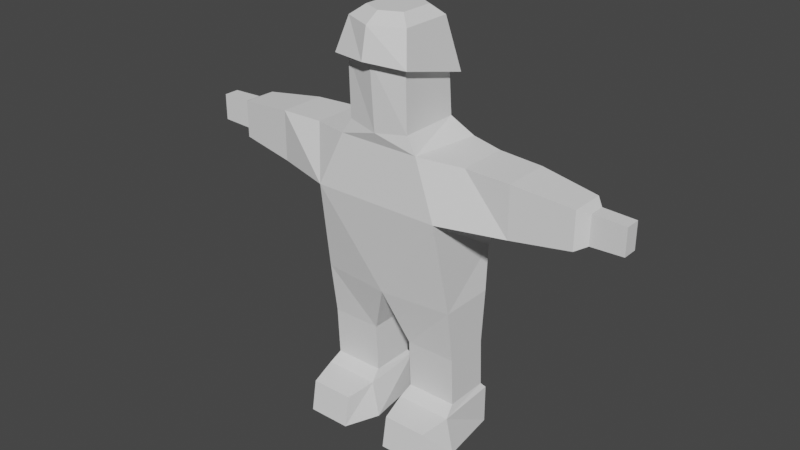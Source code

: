 # Source: gubbe.blend  (saved by Blender 3.3.6; exported with 4.5.12 LTS)
import bpy
from mathutils import Matrix  # noqa: F401  (used for matrix-valued properties, if any)

bpy.ops.wm.read_factory_settings(use_empty=True)
scene = bpy.context.scene
scene.name = 'Scene'

# ---- collections
col_collection = bpy.data.collections.new('Collection'); scene.collection.children.link(col_collection)

# ---- world
world_world = bpy.data.worlds.new('World'); scene.world = world_world
world_world.use_nodes = True; world_world.node_tree.nodes.clear()
_N = world_world.node_tree.nodes; _L = world_world.node_tree.links
n0 = _N.new('ShaderNodeOutputWorld'); n0.name = 'World Output'; n0.location = (300, 300)
n1 = _N.new('ShaderNodeBackground'); n1.name = 'Background'; n1.location = (10, 300)
n1.inputs[0].default_value = (0.05088, 0.05088, 0.05088, 1.0)
_L.new(n1.outputs[0], n0.inputs[0])
n0.is_active_output = True
world_world.color = (0.05088, 0.05088, 0.05088)
world_world.use_sun_shadow = False
world_world.sun_shadow_jitter_overblur = 0.0

# ---- meshes
me_cylinder = bpy.data.meshes.new('Cylinder')
me_cylinder.from_pydata([(0.0, 0.7002, -0.9681), (0.621, 0.443, -1.06), (0.621, 0.3674, -0.1842), (0.0, 0.6839, -0.1942), (0.621, -0.7636, -1.063), (0.0, -0.8712, -1.145), (-0.621, -0.7636, -1.063), (-0.621, 0.443, -1.06), (0.0, -0.9708, 0.1583), (0.621, -0.7991, 0.1053), (-1.292, -0.8962, -2.465), (-0.8187, -0.7845, -1.376), (-1.292, 0.7691, -3.508), (-1.027, 0.5758, -1.376), (1.292, -0.8962, -2.465), (0.8187, -0.7845, -1.376), (1.292, 0.7691, -3.508), (1.027, 0.5758, -1.376), (0.1982, -0.6038, -7.257), (0.3515, -0.6038, -6.542), (0.3436, 0.6038, -7.257), (0.3436, 0.6038, -6.471), (1.615, -0.6038, -7.257), (1.462, -0.6038, -6.542), (1.469, 0.6038, -7.257), (1.469, 0.6038, -6.471), (0.4748, -1.279, -7.257), (0.4731, -1.17, -6.637), (1.34, -1.17, -6.637), (1.338, -1.279, -7.257), (0.4072, -0.3682, -6.367), (0.4001, 0.517, -6.367), (1.413, 0.517, -6.367), (1.406, -0.3682, -6.367), (0.4072, -0.4177, -5.378), (0.4001, 0.4675, -5.378), (1.413, 0.4675, -5.378), (1.406, -0.4177, -5.378), (-8.575e-08, -0.7109, -4.321), (-6.432e-08, 0.5506, -4.321), (1.413, 0.5506, -4.321), (1.406, -0.5648, -4.321), (-0.1982, -0.6038, -7.257), (-0.3515, -0.6038, -6.542), (-0.3436, 0.6038, -7.257), (-0.3436, 0.6038, -6.471), (-1.615, -0.6038, -7.257), (-1.462, -0.6038, -6.542), (-1.469, 0.6038, -7.257), (-1.469, 0.6038, -6.471), (-0.4748, -1.279, -7.257), (-0.4731, -1.17, -6.637), (-1.34, -1.17, -6.637), (-1.338, -1.279, -7.257), (-0.4072, -0.3682, -6.367), (-0.4001, 0.517, -6.367), (-1.413, 0.517, -6.367), (-1.406, -0.3682, -6.367), (-0.4072, -0.4177, -5.378), (-0.4001, 0.4675, -5.378), (-1.413, 0.4675, -5.378), (-1.406, -0.4177, -5.378), (-1.413, 0.5506, -4.321), (-1.406, -0.5648, -4.321), (-1.638, -0.5013, -1.457), (-1.638, 0.5013, -1.457), (1.638, 0.5013, -1.457), (1.638, -0.5013, -1.457), (-1.806, 0.4337, -2.487), (-2.53, -0.4972, -2.487), (2.53, -0.4972, -2.487), (1.806, 0.4337, -2.487), (-2.53, -0.4972, -1.475), (-2.53, 0.4337, -1.475), (2.53, 0.4337, -1.475), (2.53, -0.4972, -1.475), (-3.69, 0.3068, -2.349), (-3.69, -0.3703, -2.349), (3.69, -0.3703, -2.349), (3.69, 0.3068, -2.349), (-3.69, -0.3703, -1.613), (-3.69, 0.3068, -1.613), (3.69, 0.3068, -1.613), (3.69, -0.3703, -1.613), (-0.621, -0.7991, 0.1053), (-0.621, 0.3674, -0.1842), (0.6165, 0.2455, 0.7728), (0.0, 0.5923, 0.7728), (0.0, 0.8848, -0.2491), (-0.7718, 0.4916, -0.2502), (0.6165, -0.7733, 0.7728), (0.7718, -0.9582, 0.136), (-0.6165, 0.2455, 0.7728), (-0.6165, -0.7733, 0.7728), (-0.7718, -0.9582, 0.136), (0.7718, 0.4916, -0.2502), (0.0, -1.052, 0.7728), (0.0, -1.172, 0.189), (0.3986, 0.07757, 0.9551), (0.0, 0.3018, 0.9551), (0.0, -0.7614, 0.9551), (0.3986, -0.5812, 0.9551), (-0.3986, -0.5812, 0.9551), (-0.3986, 0.07757, 0.9551), (-3.867, 0.1235, -2.268), (-3.867, -0.187, -2.268), (3.867, -0.187, -2.268), (3.867, 0.1235, -2.268), (-3.867, -0.187, -1.694), (-3.867, 0.1235, -1.694), (3.867, 0.1235, -1.694), (3.867, -0.187, -1.694), (-4.505, 0.1217, -2.244), (-4.505, -0.1852, -2.244), (4.505, -0.1852, -2.244), (4.505, 0.1217, -2.244), (-4.505, -0.1852, -1.718), (-4.505, 0.1217, -1.718), (4.505, 0.1217, -1.718), (4.505, -0.1852, -1.718)], [], [(7, 85, 3, 0), (85, 84, 94, 89), (3, 85, 89, 88), (9, 2, 95, 91), (8, 9, 91, 97), (84, 8, 97, 94), (5, 8, 84, 6), (2, 3, 88, 95), (5, 6, 11), (13, 12, 65), (12, 13, 17, 16), (14, 15, 11, 10), (4, 5, 15), (18, 19, 21, 20), (20, 21, 25, 24), (24, 25, 23, 22), (23, 19, 27, 28), (20, 24, 22, 18), (21, 19, 30, 31), (29, 28, 27, 26), (22, 23, 28, 29), (19, 18, 26, 27), (18, 22, 29, 26), (33, 32, 36, 37), (19, 23, 33, 30), (25, 21, 31, 32), (23, 25, 32, 33), (37, 36, 40, 41), (31, 30, 34, 35), (30, 33, 37, 34), (32, 31, 35, 36), (35, 34, 38, 39), (34, 37, 41, 38), (36, 35, 39, 40), (42, 44, 45, 43), (44, 48, 49, 45), (48, 46, 47, 49), (47, 52, 51, 43), (44, 42, 46, 48), (45, 55, 54, 43), (53, 50, 51, 52), (46, 53, 52, 47), (43, 51, 50, 42), (42, 50, 53, 46), (57, 61, 60, 56), (43, 54, 57, 47), (49, 56, 55, 45), (47, 57, 56, 49), (61, 63, 62, 60), (55, 59, 58, 54), (54, 58, 61, 57), (56, 60, 59, 55), (39, 16, 40), (59, 39, 38, 58), (58, 38, 63, 61), (60, 62, 39, 59), (12, 39, 62), (38, 10, 63), (41, 14, 38), (10, 12, 62, 63), (16, 14, 41, 40), (39, 12, 16), (14, 10, 38), (10, 64, 72, 69), (64, 65, 73, 72), (10, 11, 64), (17, 15, 67, 66), (16, 17, 66), (11, 13, 65, 64), (15, 14, 67), (71, 74, 82, 79), (73, 68, 76, 81), (67, 14, 70, 75), (10, 68, 12), (66, 67, 75, 74), (14, 71, 70), (65, 68, 73), (66, 71, 16), (80, 81, 109, 108), (79, 82, 110, 107), (72, 73, 81, 80), (68, 69, 77, 76), (69, 72, 80, 77), (75, 70, 78, 83), (74, 75, 83, 82), (70, 71, 79, 78), (10, 69, 68), (14, 16, 71), (65, 12, 68), (66, 74, 71), (15, 5, 11), (6, 7, 11), (4, 15, 1), (15, 17, 1), (6, 84, 85, 7), (1, 17, 0), (17, 13, 0), (0, 13, 7), (4, 9, 8, 5), (11, 7, 13), (1, 2, 9, 4), (0, 3, 2, 1), (88, 87, 86, 95), (95, 86, 90, 91), (91, 90, 96, 97), (97, 96, 93, 94), (94, 93, 92, 89), (96, 90, 101, 100), (89, 92, 87, 88), (98, 99, 103, 102, 100, 101), (90, 86, 98, 101), (93, 96, 100, 102), (87, 92, 103, 99), (86, 87, 99, 98), (92, 93, 102, 103), (107, 110, 118, 115), (109, 104, 112, 117), (76, 77, 105, 104), (77, 80, 108, 105), (83, 78, 106, 111), (82, 83, 111, 110), (78, 79, 107, 106), (81, 76, 104, 109), (113, 116, 117, 112), (115, 118, 119, 114), (108, 109, 117, 116), (104, 105, 113, 112), (105, 108, 116, 113), (111, 106, 114, 119), (110, 111, 119, 118), (106, 107, 115, 114)])
_uv = me_cylinder.uv_layers.new(name='UVMap')
_uv.uv.foreach_set('vector', [0.125, 0.5, 0.125, 0.75, 0.0, 0.75, 0.0, 0.5, 0.25, 0.75, 0.375, 0.75, 0.375, 0.75, 0.25, 0.75, 0.0, 0.75, 0.125, 0.75, 0.125, 0.75, 0.0, 0.75, 0.625, 0.75, 0.75, 0.75, 0.75, 0.75, 0.625, 0.75, 0.5, 0.75, 0.625, 0.75, 0.625, 0.75, 0.5, 0.75, 0.375, 0.75, 0.5, 0.75, 0.5, 0.75, 0.375, 0.75, 0.5, 0.5, 0.5, 0.75, 0.375, 0.75, 0.375, 0.5, 0.875, 0.75, 1.0, 0.75, 1.0, 0.75, 0.875, 0.75, 0.5, 0.5, 0.375, 0.5, 0.0, 0.0, 0.625, 0.25, 0.375, 0.25, 0.625, 0.25, 0.375, 0.25, 0.625, 0.25, 0.625, 0.5, 0.375, 0.5, 0.375, 0.75, 0.625, 0.75, 0.625, 1.0, 0.375, 1.0, 0.625, 0.5, 0.5, 0.5, 0.0, 0.0, 0.375, 0.0, 0.625, 0.0, 0.625, 0.25, 0.375, 0.25, 0.375, 0.25, 0.625, 0.25, 0.625, 0.5, 0.375, 0.5, 0.375, 0.5, 0.625, 0.5, 0.625, 0.75, 0.375, 0.75, 0.625, 0.75, 0.875, 0.75, 0.875, 0.75, 0.625, 0.75, 0.125, 0.5, 0.375, 0.5, 0.375, 0.75, 0.125, 0.75, 0.625, 0.25, 0.625, 0.0, 0.625, 0.0, 0.625, 0.25, 0.375, 0.75, 0.625, 0.75, 0.625, 1.0, 0.375, 1.0, 0.375, 0.75, 0.625, 0.75, 0.625, 0.75, 0.375, 0.75, 0.625, 0.0, 0.375, 0.0, 0.375, 0.0, 0.625, 0.0, 0.125, 0.75, 0.375, 0.75, 0.375, 0.75, 0.125, 0.75, 0.625, 0.75, 0.625, 0.5, 0.625, 0.5, 0.625, 0.75, 0.875, 0.75, 0.625, 0.75, 0.625, 0.75, 0.875, 0.75, 0.625, 0.5, 0.625, 0.25, 0.625, 0.25, 0.625, 0.5, 0.625, 0.75, 0.625, 0.5, 0.625, 0.5, 0.625, 0.75, 0.625, 0.75, 0.625, 0.5, 0.625, 0.5, 0.625, 0.75, 0.625, 0.25, 0.625, 0.0, 0.625, 0.0, 0.625, 0.25, 0.875, 0.75, 0.625, 0.75, 0.625, 0.75, 0.875, 0.75, 0.625, 0.5, 0.625, 0.25, 0.625, 0.25, 0.625, 0.5, 0.625, 0.25, 0.625, 0.0, 0.625, 0.0, 0.625, 0.25, 0.875, 0.75, 0.625, 0.75, 0.625, 0.75, 0.875, 0.75, 0.625, 0.5, 0.625, 0.25, 0.625, 0.25, 0.625, 0.5, 0.375, 0.0, 0.375, 0.25, 0.625, 0.25, 0.625, 0.0, 0.375, 0.25, 0.375, 0.5, 0.625, 0.5, 0.625, 0.25, 0.375, 0.5, 0.375, 0.75, 0.625, 0.75, 0.625, 0.5, 0.625, 0.75, 0.625, 0.75, 0.875, 0.75, 0.875, 0.75, 0.125, 0.5, 0.125, 0.75, 0.375, 0.75, 0.375, 0.5, 0.625, 0.25, 0.625, 0.25, 0.625, 0.0, 0.625, 0.0, 0.375, 0.75, 0.375, 1.0, 0.625, 1.0, 0.625, 0.75, 0.375, 0.75, 0.375, 0.75, 0.625, 0.75, 0.625, 0.75, 0.625, 0.0, 0.625, 0.0, 0.375, 0.0, 0.375, 0.0, 0.125, 0.75, 0.125, 0.75, 0.375, 0.75, 0.375, 0.75, 0.625, 0.75, 0.625, 0.75, 0.625, 0.5, 0.625, 0.5, 0.875, 0.75, 0.875, 0.75, 0.625, 0.75, 0.625, 0.75, 0.625, 0.5, 0.625, 0.5, 0.625, 0.25, 0.625, 0.25, 0.625, 0.75, 0.625, 0.75, 0.625, 0.5, 0.625, 0.5, 0.625, 0.75, 0.625, 0.75, 0.625, 0.5, 0.625, 0.5, 0.625, 0.25, 0.625, 0.25, 0.625, 0.0, 0.625, 0.0, 0.875, 0.75, 0.875, 0.75, 0.625, 0.75, 0.625, 0.75, 0.625, 0.5, 0.625, 0.5, 0.625, 0.25, 0.625, 0.25, 0.0, 0.0, 0.375, 0.5, 0.0, 0.0, 0.625, 0.25, 0.625, 0.25, 0.625, 0.0, 0.625, 0.0, 0.875, 0.75, 0.875, 0.75, 0.625, 0.75, 0.625, 0.75, 0.625, 0.5, 0.625, 0.5, 0.625, 0.25, 0.625, 0.25, 0.125, 0.5, 0.625, 0.25, 0.625, 0.5, 0.875, 0.75, 0.125, 0.75, 0.625, 0.75, 0.625, 0.75, 0.375, 0.75, 0.875, 0.75, 0.125, 0.75, 0.125, 0.5, 0.625, 0.5, 0.625, 0.75, 0.375, 0.5, 0.375, 0.75, 0.625, 0.75, 0.625, 0.5, 0.625, 0.25, 0.125, 0.5, 0.375, 0.5, 0.375, 0.75, 0.375, 1.0, 0.875, 0.75, 0.375, 1.0, 0.625, 1.0, 0.625, 1.0, 0.375, 1.0, 0.875, 0.75, 0.875, 0.5, 0.875, 0.5, 0.875, 0.75, 0.375, 1.0, 0.625, 1.0, 0.625, 1.0, 0.625, 0.5, 0.625, 0.75, 0.625, 0.75, 0.625, 0.5, 0.375, 0.5, 0.625, 0.5, 0.625, 0.5, 0.875, 0.75, 0.875, 0.5, 0.875, 0.5, 0.875, 0.75, 0.625, 0.75, 0.375, 0.75, 0.625, 0.75, 0.375, 0.5, 0.625, 0.5, 0.625, 0.5, 0.375, 0.5, 0.625, 0.25, 0.375, 0.25, 0.375, 0.25, 0.625, 0.25, 0.625, 0.75, 0.375, 0.75, 0.375, 0.75, 0.625, 0.75, 0.125, 0.75, 0.125, 0.5, 0.125, 0.5, 0.625, 0.5, 0.625, 0.75, 0.625, 0.75, 0.625, 0.5, 0.375, 0.75, 0.375, 0.5, 0.375, 0.75, 0.625, 0.25, 0.375, 0.25, 0.625, 0.25, 0.625, 0.5, 0.375, 0.5, 0.375, 0.5, 0.875, 0.75, 0.875, 0.5, 0.875, 0.5, 0.875, 0.75, 0.375, 0.5, 0.625, 0.5, 0.625, 0.5, 0.375, 0.5, 0.875, 0.75, 0.875, 0.5, 0.875, 0.5, 0.875, 0.75, 0.125, 0.5, 0.125, 0.75, 0.125, 0.75, 0.125, 0.5, 0.375, 1.0, 0.625, 1.0, 0.625, 1.0, 0.375, 1.0, 0.625, 0.75, 0.375, 0.75, 0.375, 0.75, 0.625, 0.75, 0.625, 0.5, 0.625, 0.75, 0.625, 0.75, 0.625, 0.5, 0.375, 0.75, 0.375, 0.5, 0.375, 0.5, 0.375, 0.75, 0.125, 0.75, 0.125, 0.75, 0.125, 0.5, 0.375, 0.75, 0.375, 0.5, 0.375, 0.5, 0.625, 0.25, 0.375, 0.25, 0.375, 0.25, 0.625, 0.5, 0.625, 0.5, 0.375, 0.5, 0.0, 0.0, 0.5, 0.5, 0.0, 0.0, 0.375, 0.5, 0.25, 0.5, 0.0, 0.0, 0.625, 0.5, 0.0, 0.0, 0.75, 0.5, 0.0, 0.0, 0.625, 0.5, 0.75, 0.5, 0.375, 0.5, 0.375, 0.75, 0.25, 0.75, 0.25, 0.5, 0.875, 0.5, 0.625, 0.5, 1.0, 0.5, 0.625, 0.5, 0.625, 0.25, 1.0, 0.5, 1.0, 0.5, 0.625, 0.25, 0.125, 0.5, 0.625, 0.5, 0.625, 0.75, 0.5, 0.75, 0.5, 0.5, 0.0, 0.0, 0.25, 0.5, 0.625, 0.25, 0.75, 0.5, 0.75, 0.75, 0.625, 0.75, 0.625, 0.5, 1.0, 0.5, 1.0, 0.75, 0.875, 0.75, 0.875, 0.5, 1.0, 0.75, 1.0, 1.0, 0.875, 1.0, 0.875, 0.75, 0.75, 0.75, 0.75, 1.0, 0.625, 1.0, 0.625, 0.75, 0.625, 0.75, 0.625, 1.0, 0.5, 1.0, 0.5, 0.75, 0.5, 0.75, 0.5, 1.0, 0.375, 1.0, 0.375, 0.75, 0.375, 0.75, 0.375, 1.0, 0.25, 1.0, 0.25, 0.75, 0.5, 1.0, 0.625, 1.0, 0.625, 1.0, 0.5, 1.0, 0.125, 0.75, 0.125, 1.0, 0.0, 1.0, 0.0, 0.75, 0.4197, 0.4197, 0.25, 0.49, 0.01, 0.25, 0.08029, 0.08029, 0.25, 0.01, 0.4197, 0.08029, 0.625, 1.0, 0.75, 1.0, 0.75, 1.0, 0.625, 1.0, 0.375, 1.0, 0.5, 1.0, 0.5, 1.0, 0.375, 1.0, 0.0, 1.0, 0.125, 1.0, 0.125, 1.0, 0.0, 1.0, 0.875, 1.0, 1.0, 1.0, 1.0, 1.0, 0.875, 1.0, 0.25, 1.0, 0.375, 1.0, 0.375, 1.0, 0.25, 1.0, 0.375, 0.5, 0.625, 0.5, 0.625, 0.5, 0.375, 0.5, 0.625, 0.25, 0.375, 0.25, 0.375, 0.25, 0.625, 0.25, 0.125, 0.5, 0.125, 0.75, 0.125, 0.75, 0.125, 0.5, 0.375, 1.0, 0.625, 1.0, 0.625, 1.0, 0.375, 1.0, 0.625, 0.75, 0.375, 0.75, 0.375, 0.75, 0.625, 0.75, 0.625, 0.5, 0.625, 0.75, 0.625, 0.75, 0.625, 0.5, 0.375, 0.75, 0.375, 0.5, 0.375, 0.5, 0.375, 0.75, 0.625, 0.25, 0.375, 0.25, 0.375, 0.25, 0.625, 0.25, 0.375, 0.0, 0.625, 0.0, 0.625, 0.25, 0.375, 0.25, 0.375, 0.5, 0.625, 0.5, 0.625, 0.75, 0.375, 0.75, 0.875, 0.75, 0.875, 0.5, 0.875, 0.5, 0.875, 0.75, 0.125, 0.5, 0.125, 0.75, 0.125, 0.75, 0.125, 0.5, 0.375, 1.0, 0.625, 1.0, 0.625, 1.0, 0.375, 1.0, 0.625, 0.75, 0.375, 0.75, 0.375, 0.75, 0.625, 0.75, 0.625, 0.5, 0.625, 0.75, 0.625, 0.75, 0.625, 0.5, 0.375, 0.75, 0.375, 0.5, 0.375, 0.5, 0.375, 0.75])
me_cylinder.update()
arm_armature = bpy.data.armatures.new('Armature')  # bones are not reproduced

# ---- objects
ob_cylinder = bpy.data.objects.new('Cylinder', me_cylinder)
ob_armature = bpy.data.objects.new('Armature', arm_armature)

# ---- transforms, parenting, visibility, modifiers, constraints
ob_cylinder.parent = ob_armature
ob_cylinder.matrix_parent_inverse = Matrix(((1.0, -0.0, -0.0, -0.0), (-0.0, 1.0, 0.0, 0.05297), (-0.0, -0.0, 1.0, -2.074), (-0.0, 0.0, -0.0, 1.0)))
ob_cylinder.location = (0.0, 0.0, 3.735)
ob_cylinder.scale = (0.5142, 0.5142, 0.5142)
_vg = ob_cylinder.vertex_groups.new(name='Spine')
for _i, _w in zip([0, 1, 2, 3, 4, 5, 6, 7, 9, 11, 13, 14, 15, 17, 67, 85, 88, 89, 95], [0.1868, 0.4616, 0.115, 0.07945, 0.1644, 0.09365, 0.05468, 0.4508, 0.01035, 0.01114, 0.09451, 0.01195, 0.3788, 0.09189, 0.01391, 0.09534, 0.07366, 0.08613, 0.1022]): _vg.add([_i], _w, 'REPLACE')
_vg = ob_cylinder.vertex_groups.new(name='Head')
for _i, _w in zip([0, 1, 2, 3, 4, 5, 6, 7, 8, 9, 11, 13, 14, 15, 17, 64, 67, 84, 85, 86, 87, 88, 89, 90, 91, 92, 93, 94, 95, 96, 97, 98, 99, 100, 101, 102, 103], [0.566, 0.2523, 0.8044, 0.8409, 0.6863, 0.6927, 0.6656, 0.2474, 0.9502, 0.9391, 0.2653, 0.08114, 0.00218, 0.3151, 0.07425, 0.006519, 0.003084, 0.9294, 0.8237, 0.9735, 0.9768, 0.856, 0.8407, 0.9856, 0.9578, 0.9778, 0.9818, 0.9512, 0.8249, 0.9844, 0.9638, 0.9887, 0.991, 0.9896, 0.9904, 0.9894, 0.9894]): _vg.add([_i], _w, 'REPLACE')
_vg = ob_cylinder.vertex_groups.new(name='Upper_Arm_L')
for _i, _w in zip([0, 1, 2, 3, 4, 5, 7, 14, 15, 16, 17, 40, 41, 66, 67, 70, 71, 74, 75, 78, 79, 82, 83, 88, 95], [0.1172, 0.2458, 0.06071, 0.02613, 0.1087, 0.05968, 0.005042, 0.8448, 0.2665, 0.1847, 0.7853, 0.01287, 0.01166, 0.9534, 0.928, 0.9091, 0.8783, 0.8834, 0.9355, 0.06803, 0.06044, 0.06976, 0.04788, 0.01694, 0.05354]): _vg.add([_i], _w, 'REPLACE')
_vg = ob_cylinder.vertex_groups.new(name='Lower_Arm_L')
for _i, _w in zip([70, 74, 75, 78, 79, 82, 83, 106, 107, 110, 111, 114, 115, 118, 119], [0.07541, 0.1039, 0.0577, 0.9307, 0.937, 0.9315, 0.9507, 0.9793, 0.979, 0.985, 0.9915, 0.9973, 0.997, 0.9988, 0.9994]): _vg.add([_i], _w, 'REPLACE')
_vg = ob_cylinder.vertex_groups.new(name='Upper_Arm_R')
for _i, _w in zip([0, 1, 3, 4, 5, 6, 7, 10, 11, 12, 13, 15, 63, 64, 65, 68, 69, 72, 73, 76, 77, 80, 81, 84, 85, 88, 89, 94], [0.1201, 0.00805, 0.027, 0.01899, 0.148, 0.2576, 0.2623, 0.8659, 0.6794, 0.1922, 0.7726, 0.0007366, 0.02284, 0.9521, 0.9566, 0.8813, 0.8862, 0.9404, 0.9122, 0.05911, 0.07645, 0.04626, 0.06601, 0.03269, 0.06405, 0.0182, 0.05632, 0.009053]): _vg.add([_i], _w, 'REPLACE')
_vg = ob_cylinder.vertex_groups.new(name='Lower_Arm_R')
for _i, _w in zip([69, 72, 73, 76, 77, 80, 81, 104, 105, 108, 109, 112, 113, 116, 117], [0.09566, 0.05542, 0.07908, 0.9385, 0.9245, 0.9517, 0.9332, 0.9789, 0.978, 0.9915, 0.9857, 0.9971, 0.9974, 0.9994, 0.9986]): _vg.add([_i], _w, 'REPLACE')
_vg = ob_cylinder.vertex_groups.new(name='Root')
for _i, _w in zip([10, 12, 14, 16, 34, 35, 38, 39, 40, 41, 58, 59, 62, 63], [0.007957, 0.0817, 0.003571, 0.08277, 0.05638, 0.08086, 0.8714, 0.8147, 0.06418, 0.04161, 0.05641, 0.08082, 0.06005, 0.04624]): _vg.add([_i], _w, 'REPLACE')
_vg = ob_cylinder.vertex_groups.new(name='Upper_Leg_R')
for _i, _w in zip([10, 12, 13, 38, 39, 43, 45, 54, 55, 56, 58, 59, 60, 61, 62, 63, 68], [0.05266, 0.673, 0.004765, 0.04564, 0.07964, 0.01882, 0.06823, 0.07361, 0.09559, 0.01607, 0.8228, 0.737, 0.1798, 0.128, 0.8216, 0.8581, 0.08696]): _vg.add([_i], _w, 'REPLACE')
_vg = ob_cylinder.vertex_groups.new(name='Lower_Leg_R')
for _i, _w in zip([47, 49, 56, 57, 58, 59, 60, 61, 62, 63], [0.02214, 0.06665, 0.0933, 0.07451, 0.05505, 0.08393, 0.7207, 0.7928, 0.07673, 0.04286]): _vg.add([_i], _w, 'REPLACE')
_vg = ob_cylinder.vertex_groups.new(name='Foot_R')
for _i, _w in zip([42, 43, 44, 45, 46, 47, 48, 49, 50, 51, 52, 53, 54, 55, 56, 57, 58, 59, 60, 61], [0.9863, 0.9563, 0.9735, 0.9074, 0.9856, 0.9527, 0.9738, 0.9068, 0.9874, 0.9775, 0.9771, 0.9873, 0.9092, 0.8719, 0.8716, 0.9048, 0.05992, 0.08787, 0.09404, 0.06851]): _vg.add([_i], _w, 'REPLACE')
_vg = ob_cylinder.vertex_groups.new(name='Upper_Leg_L')
for _i, _w in zip([14, 16, 17, 19, 21, 30, 31, 32, 34, 35, 36, 37, 38, 39, 40, 41, 71], [0.04406, 0.6803, 0.0008115, 0.01882, 0.06818, 0.07361, 0.09552, 0.01548, 0.8229, 0.7367, 0.1773, 0.1284, 0.04608, 0.07925, 0.7956, 0.869, 0.08793]): _vg.add([_i], _w, 'REPLACE')
_vg = ob_cylinder.vertex_groups.new(name='Lower_Leg_L')
for _i, _w in zip([23, 25, 32, 33, 34, 35, 36, 37, 40, 41], [0.02215, 0.06673, 0.0934, 0.07452, 0.05501, 0.08404, 0.7216, 0.7927, 0.08613, 0.03648]): _vg.add([_i], _w, 'REPLACE')
_vg = ob_cylinder.vertex_groups.new(name='Foot_L')
for _i, _w in zip([18, 19, 20, 21, 22, 23, 24, 25, 26, 27, 28, 29, 30, 31, 32, 33, 34, 35, 36, 37], [0.9863, 0.9563, 0.9735, 0.9074, 0.9856, 0.9527, 0.9738, 0.9068, 0.9874, 0.9775, 0.9771, 0.9873, 0.9092, 0.8719, 0.8716, 0.9048, 0.05992, 0.08789, 0.09417, 0.0685]): _vg.add([_i], _w, 'REPLACE')
_m = ob_cylinder.modifiers.new('Armature', 'ARMATURE')
_m.object = ob_armature
ob_armature.location = (0.0, -0.05297, 2.074)
ob_armature.show_in_front = True

# ---- collection membership
col_collection.objects.link(ob_cylinder)
col_collection.objects.link(ob_armature)

# ---- scene / render settings (as saved in the file)
scene.frame_start = 1; scene.frame_end = 250; scene.frame_set(1)
scene.render.engine = 'BLENDER_EEVEE_NEXT'
scene.cycles.sampling_pattern = 'TABULATED_SOBOL'
scene.cycles.use_light_tree = False
scene.view_settings.view_transform = 'Filmic'
bpy.context.view_layer.update()

# ---- added for rendering (the .blend has no active camera and no usable light): camera, sun
cam_auto = bpy.data.cameras.new('AutoCamera')
cam_auto.lens = 50.0
cam_auto.sensor_width = 36.0
cam_auto.clip_end = 1000.0
ob_auto_camera = bpy.data.objects.new('AutoCamera', cam_auto)
scene.collection.objects.link(ob_auto_camera)
ob_auto_camera.location = (5.89078, -7.17038, 6.82791)
ob_auto_camera.rotation_euler = (1.09748, -7.21219e-08, 0.694738)
scene.camera = ob_auto_camera
light_auto_sun = bpy.data.lights.new('AutoSun', 'SUN')
light_auto_sun.energy = 3.0
light_auto_sun.angle = 0.0523599
ob_auto_sun = bpy.data.objects.new('AutoSun', light_auto_sun)
scene.collection.objects.link(ob_auto_sun)
ob_auto_sun.rotation_euler = (0.872665, 0.174533, 0.523599)
bpy.context.view_layer.update()
